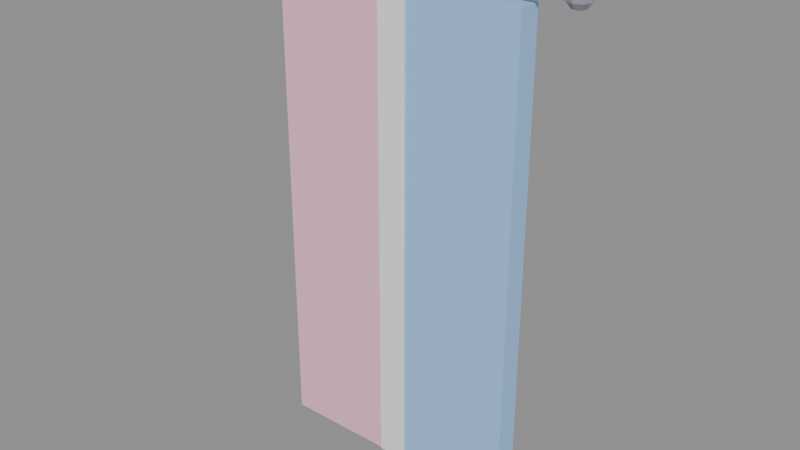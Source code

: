 # Source: KID_CORTINA_INF_v01.blend  (saved by Blender 4.2.66; exported with 4.5.12 LTS)
import bpy
from mathutils import Matrix  # noqa: F401  (used for matrix-valued properties, if any)

bpy.ops.wm.read_factory_settings(use_empty=True)
scene = bpy.context.scene
scene.name = 'Scene'

# ---- materials (node trees are filled in below, after node groups)
mat_polyroom_pbr = bpy.data.materials.new('Polyroom_PBR')

# ---- material node trees
mat_polyroom_pbr.use_nodes = True; mat_polyroom_pbr.node_tree.nodes.clear()
_N = mat_polyroom_pbr.node_tree.nodes; _L = mat_polyroom_pbr.node_tree.links
n0 = _N.new('ShaderNodeOutputMaterial'); n0.name = 'Material Output'; n0.location = (300, 0)
n1 = _N.new('ShaderNodeBsdfPrincipled'); n1.name = 'Principled BSDF'; n1.location = (0, 0)
n2 = _N.new('ShaderNodeVertexColor'); n2.name = 'Color Attribute'; n2.location = (-300, 0)
n2.layer_name = 'Color'
_L.new(n2.outputs[0], n1.inputs[0])
_L.new(n1.outputs[0], n0.inputs[0])
n0.is_active_output = True

# ---- meshes
me_kid_cortina_inf_v01 = bpy.data.meshes.new('KID_CORTINA_INF_v01')
me_kid_cortina_inf_v01.from_pydata([(-0.6, 0.02, 1.75), (0.6, 0.02, 1.75), (-0.6, 0.01414, 1.736), (0.6, 0.01414, 1.736), (-0.6, 0.0, 1.73), (0.6, 0.0, 1.73), (-0.6, -0.01414, 1.736), (0.6, -0.01414, 1.736), (-0.6, -0.02, 1.75), (0.6, -0.02, 1.75), (-0.6, -0.01414, 1.764), (0.6, -0.01414, 1.764), (-0.6, 0.0, 1.77), (0.6, 0.0, 1.77), (-0.6, 0.01414, 1.764), (0.6, 0.01414, 1.764), (-0.5834, 0.01663, 1.782), (-0.5731, 0.0269, 1.762), (-0.5731, 0.0269, 1.738), (-0.5834, 0.01663, 1.718), (-0.5765, 0.0, 1.782), (-0.562, 0.0, 1.762), (-0.562, 0.0, 1.738), (-0.5765, 0.0, 1.718), (-0.5834, -0.01663, 1.782), (-0.5731, -0.0269, 1.762), (-0.5731, -0.0269, 1.738), (-0.5834, -0.01663, 1.718), (-0.6, -0.02351, 1.782), (-0.6, -0.03804, 1.762), (-0.6, -0.03804, 1.738), (-0.6, -0.02351, 1.718), (-0.6166, -0.01663, 1.782), (-0.6269, -0.0269, 1.762), (-0.6269, -0.0269, 1.738), (-0.6166, -0.01663, 1.718), (-0.6, 0.0, 1.71), (-0.6, 0.0, 1.79), (-0.6235, 0.0, 1.782), (-0.638, 0.0, 1.762), (-0.638, 0.0, 1.738), (-0.6235, 0.0, 1.718), (-0.6166, 0.01663, 1.782), (-0.6269, 0.0269, 1.762), (-0.6269, 0.0269, 1.738), (-0.6166, 0.01663, 1.718), (-0.6, 0.02351, 1.782), (-0.6, 0.03804, 1.762), (-0.6, 0.03804, 1.738), (-0.6, 0.02351, 1.718), (0.6166, 0.01663, 1.782), (0.6269, 0.0269, 1.762), (0.6269, 0.0269, 1.738), (0.6166, 0.01663, 1.718), (0.6235, 0.0, 1.782), (0.638, 0.0, 1.762), (0.638, 0.0, 1.738), (0.6235, 0.0, 1.718), (0.6166, -0.01663, 1.782), (0.6269, -0.0269, 1.762), (0.6269, -0.0269, 1.738), (0.6166, -0.01663, 1.718), (0.6, -0.02351, 1.782), (0.6, -0.03804, 1.762), (0.6, -0.03804, 1.738), (0.6, -0.02351, 1.718), (0.5834, -0.01663, 1.782), (0.5731, -0.0269, 1.762), (0.5731, -0.0269, 1.738), (0.5834, -0.01663, 1.718), (0.6, 0.0, 1.71), (0.6, 0.0, 1.79), (0.5765, 0.0, 1.782), (0.562, 0.0, 1.762), (0.562, 0.0, 1.738), (0.5765, 0.0, 1.718), (0.5834, 0.01663, 1.782), (0.5731, 0.0269, 1.762), (0.5731, 0.0269, 1.738), (0.5834, 0.01663, 1.718), (0.6, 0.02351, 1.782), (0.6, 0.03804, 1.762), (0.6, 0.03804, 1.738), (0.6, 0.02351, 1.718), (-0.45, -0.04, 0.0), (-0.45, -0.04, 1.7), (-0.45, 0.04, 0.0), (-0.45, 0.04, 1.7), (-0.05, -0.04, 0.0), (-0.05, -0.04, 1.7), (-0.05, 0.04, 0.0), (-0.05, 0.04, 1.7), (0.05, -0.04, 0.0), (0.05, -0.04, 1.7), (0.05, 0.04, 0.0), (0.05, 0.04, 1.7), (0.45, -0.04, 0.0), (0.45, -0.04, 1.7), (0.45, 0.04, 0.0), (0.45, 0.04, 1.7), (-0.05, -0.045, 0.0), (-0.05, -0.045, 1.7), (-0.05, 0.045, 0.0), (-0.05, 0.045, 1.7), (0.05, -0.045, 0.0), (0.05, -0.045, 1.7), (0.05, 0.045, 0.0), (0.05, 0.045, 1.7)], [], [(0, 1, 3, 2), (2, 3, 5, 4), (4, 5, 7, 6), (6, 7, 9, 8), (8, 9, 11, 10), (10, 11, 13, 12), (3, 1, 15, 13, 11, 9, 7, 5), (12, 13, 15, 14), (14, 15, 1, 0), (0, 2, 4, 6, 8, 10, 12, 14), (36, 49, 19), (48, 47, 17, 18), (46, 37, 16), (49, 48, 18, 19), (47, 46, 16, 17), (19, 18, 22, 23), (17, 16, 20, 21), (36, 19, 23), (18, 17, 21, 22), (16, 37, 20), (23, 22, 26, 27), (21, 20, 24, 25), (36, 23, 27), (22, 21, 25, 26), (20, 37, 24), (27, 26, 30, 31), (25, 24, 28, 29), (36, 27, 31), (26, 25, 29, 30), (24, 37, 28), (31, 30, 34, 35), (29, 28, 32, 33), (36, 31, 35), (30, 29, 33, 34), (28, 37, 32), (35, 34, 40, 41), (33, 32, 38, 39), (36, 35, 41), (34, 33, 39, 40), (32, 37, 38), (41, 40, 44, 45), (39, 38, 42, 43), (36, 41, 45), (40, 39, 43, 44), (38, 37, 42), (45, 44, 48, 49), (43, 42, 46, 47), (36, 45, 49), (44, 43, 47, 48), (42, 37, 46), (83, 82, 52, 53), (81, 80, 50, 51), (70, 83, 53), (82, 81, 51, 52), (80, 71, 50), (50, 71, 54), (53, 52, 56, 57), (51, 50, 54, 55), (70, 53, 57), (52, 51, 55, 56), (54, 71, 58), (57, 56, 60, 61), (55, 54, 58, 59), (70, 57, 61), (56, 55, 59, 60), (58, 71, 62), (61, 60, 64, 65), (59, 58, 62, 63), (70, 61, 65), (60, 59, 63, 64), (62, 71, 66), (65, 64, 68, 69), (63, 62, 66, 67), (70, 65, 69), (64, 63, 67, 68), (66, 71, 72), (69, 68, 74, 75), (67, 66, 72, 73), (70, 69, 75), (68, 67, 73, 74), (72, 71, 76), (75, 74, 78, 79), (73, 72, 76, 77), (70, 75, 79), (74, 73, 77, 78), (76, 71, 80), (79, 78, 82, 83), (77, 76, 80, 81), (70, 79, 83), (78, 77, 81, 82), (84, 85, 87, 86), (86, 87, 91, 90), (90, 91, 89, 88), (88, 89, 85, 84), (86, 90, 88, 84), (91, 87, 85, 89), (92, 93, 95, 94), (94, 95, 99, 98), (98, 99, 97, 96), (96, 97, 93, 92), (94, 98, 96, 92), (99, 95, 93, 97), (100, 101, 103, 102), (102, 103, 107, 106), (106, 107, 105, 104), (104, 105, 101, 100), (102, 106, 104, 100), (107, 103, 101, 105)])
_uv = me_kid_cortina_inf_v01.uv_layers.new(name='UVMap')
_uv.uv.foreach_set('vector', [0.9889, 0.006143, 0.9889, 0.4278, 0.9839, 0.4278, 0.9839, 0.006143, 0.9716, 0.006143, 0.9716, 0.4278, 0.9667, 0.4278, 0.9667, 0.006143, 0.9667, 0.006143, 0.9667, 0.4278, 0.9617, 0.4278, 0.9617, 0.006143, 0.9939, 0.4401, 0.9939, 0.8617, 0.9889, 0.8617, 0.9889, 0.4401, 0.9889, 0.4401, 0.9889, 0.8617, 0.9839, 0.8617, 0.9839, 0.4401, 0.9617, 0.8617, 0.9617, 0.4401, 0.9667, 0.4401, 0.9667, 0.8617, 0.641, 0.6195, 0.6448, 0.6157, 0.6502, 0.6157, 0.654, 0.6195, 0.654, 0.6249, 0.6502, 0.6287, 0.6448, 0.6287, 0.641, 0.6249, 0.9667, 0.8617, 0.9667, 0.4401, 0.9716, 0.4401, 0.9716, 0.8617, 0.9939, 0.006143, 0.9939, 0.4278, 0.9889, 0.4278, 0.9889, 0.006143, 0.6287, 0.6249, 0.6249, 0.6287, 0.6195, 0.6287, 0.6157, 0.6249, 0.6157, 0.6195, 0.6195, 0.6157, 0.6249, 0.6157, 0.6287, 0.6195, 0.5131, 0.6234, 0.5055, 0.6265, 0.5055, 0.6202, 0.3902, 0.6314, 0.3902, 0.6228, 0.3997, 0.6228, 0.3997, 0.6314, 0.5331, 0.6265, 0.5407, 0.6234, 0.5375, 0.631, 0.3902, 0.6385, 0.3902, 0.6314, 0.3997, 0.6314, 0.396, 0.6385, 0.3902, 0.6228, 0.3902, 0.6157, 0.396, 0.6157, 0.3997, 0.6228, 0.1309, 0.6385, 0.1273, 0.6314, 0.1368, 0.6314, 0.1368, 0.6385, 0.1273, 0.6228, 0.1309, 0.6157, 0.1368, 0.6157, 0.1368, 0.6228, 0.5131, 0.6234, 0.5055, 0.6202, 0.51, 0.6157, 0.1273, 0.6314, 0.1273, 0.6228, 0.1368, 0.6228, 0.1368, 0.6314, 0.5375, 0.631, 0.5407, 0.6234, 0.5439, 0.631, 0.1368, 0.6385, 0.1368, 0.6314, 0.1462, 0.6314, 0.1426, 0.6385, 0.1368, 0.6228, 0.1368, 0.6157, 0.1426, 0.6157, 0.1462, 0.6228, 0.5131, 0.6234, 0.51, 0.6157, 0.5163, 0.6157, 0.1368, 0.6314, 0.1368, 0.6228, 0.1462, 0.6228, 0.1462, 0.6314, 0.5439, 0.631, 0.5407, 0.6234, 0.5483, 0.6265, 0.4156, 0.6385, 0.4119, 0.6314, 0.4214, 0.6314, 0.4214, 0.6385, 0.4119, 0.6228, 0.4156, 0.6157, 0.4214, 0.6157, 0.4214, 0.6228, 0.5131, 0.6234, 0.5163, 0.6157, 0.5208, 0.6202, 0.4119, 0.6314, 0.4119, 0.6228, 0.4214, 0.6228, 0.4214, 0.6314, 0.5483, 0.6265, 0.5407, 0.6234, 0.5483, 0.6202, 0.4214, 0.6385, 0.4214, 0.6314, 0.4308, 0.6314, 0.4272, 0.6385, 0.4214, 0.6228, 0.4214, 0.6157, 0.4272, 0.6157, 0.4308, 0.6228, 0.5131, 0.6234, 0.5208, 0.6202, 0.5208, 0.6265, 0.4214, 0.6314, 0.4214, 0.6228, 0.4308, 0.6228, 0.4308, 0.6314, 0.5483, 0.6202, 0.5407, 0.6234, 0.5439, 0.6157, 0.2908, 0.6385, 0.2872, 0.6314, 0.2966, 0.6314, 0.2966, 0.6385, 0.2872, 0.6228, 0.2908, 0.6157, 0.2966, 0.6157, 0.2966, 0.6228, 0.5131, 0.6234, 0.5208, 0.6265, 0.5163, 0.631, 0.2872, 0.6314, 0.2872, 0.6228, 0.2966, 0.6228, 0.2966, 0.6314, 0.5439, 0.6157, 0.5407, 0.6234, 0.5375, 0.6157, 0.2966, 0.6385, 0.2966, 0.6314, 0.3061, 0.6314, 0.3025, 0.6385, 0.2966, 0.6228, 0.2966, 0.6157, 0.3025, 0.6157, 0.3061, 0.6228, 0.5131, 0.6234, 0.5163, 0.631, 0.51, 0.631, 0.2966, 0.6314, 0.2966, 0.6228, 0.3061, 0.6228, 0.3061, 0.6314, 0.5375, 0.6157, 0.5407, 0.6234, 0.5331, 0.6202, 0.3844, 0.6385, 0.3808, 0.6314, 0.3902, 0.6314, 0.3902, 0.6385, 0.3808, 0.6228, 0.3844, 0.6157, 0.3902, 0.6157, 0.3902, 0.6228, 0.5131, 0.6234, 0.51, 0.631, 0.5055, 0.6265, 0.3808, 0.6314, 0.3808, 0.6228, 0.3902, 0.6228, 0.3902, 0.6314, 0.5331, 0.6202, 0.5407, 0.6234, 0.5331, 0.6265, 0.4526, 0.6385, 0.4526, 0.6314, 0.462, 0.6314, 0.4584, 0.6385, 0.4526, 0.6228, 0.4526, 0.6157, 0.4584, 0.6157, 0.462, 0.6228, 0.5682, 0.6234, 0.5606, 0.6265, 0.5606, 0.6202, 0.4526, 0.6314, 0.4526, 0.6228, 0.462, 0.6228, 0.462, 0.6314, 0.5882, 0.6265, 0.5958, 0.6234, 0.5926, 0.631, 0.5926, 0.631, 0.5958, 0.6234, 0.599, 0.631, 0.322, 0.6385, 0.3184, 0.6314, 0.3278, 0.6314, 0.3278, 0.6385, 0.3184, 0.6228, 0.322, 0.6157, 0.3278, 0.6157, 0.3278, 0.6228, 0.5682, 0.6234, 0.5606, 0.6202, 0.5651, 0.6157, 0.3184, 0.6314, 0.3184, 0.6228, 0.3278, 0.6228, 0.3278, 0.6314, 0.599, 0.631, 0.5958, 0.6234, 0.6034, 0.6265, 0.3278, 0.6385, 0.3278, 0.6314, 0.3373, 0.6314, 0.3337, 0.6385, 0.3278, 0.6228, 0.3278, 0.6157, 0.3337, 0.6157, 0.3373, 0.6228, 0.5682, 0.6234, 0.5651, 0.6157, 0.5714, 0.6157, 0.3278, 0.6314, 0.3278, 0.6228, 0.3373, 0.6228, 0.3373, 0.6314, 0.6034, 0.6265, 0.5958, 0.6234, 0.6034, 0.6202, 0.4779, 0.6385, 0.4743, 0.6314, 0.4838, 0.6314, 0.4838, 0.6385, 0.4743, 0.6228, 0.4779, 0.6157, 0.4838, 0.6157, 0.4838, 0.6228, 0.5682, 0.6234, 0.5714, 0.6157, 0.5759, 0.6202, 0.4743, 0.6314, 0.4743, 0.6228, 0.4838, 0.6228, 0.4838, 0.6314, 0.6034, 0.6202, 0.5958, 0.6234, 0.599, 0.6157, 0.4838, 0.6385, 0.4838, 0.6314, 0.4932, 0.6314, 0.4896, 0.6385, 0.4838, 0.6228, 0.4838, 0.6157, 0.4896, 0.6157, 0.4932, 0.6228, 0.5682, 0.6234, 0.5759, 0.6202, 0.5759, 0.6265, 0.4838, 0.6314, 0.4838, 0.6228, 0.4932, 0.6228, 0.4932, 0.6314, 0.599, 0.6157, 0.5958, 0.6234, 0.5926, 0.6157, 0.3532, 0.6385, 0.3496, 0.6314, 0.359, 0.6314, 0.359, 0.6385, 0.3496, 0.6228, 0.3532, 0.6157, 0.359, 0.6157, 0.359, 0.6228, 0.5682, 0.6234, 0.5759, 0.6265, 0.5714, 0.631, 0.3496, 0.6314, 0.3496, 0.6228, 0.359, 0.6228, 0.359, 0.6314, 0.5926, 0.6157, 0.5958, 0.6234, 0.5882, 0.6202, 0.359, 0.6385, 0.359, 0.6314, 0.3685, 0.6314, 0.3649, 0.6385, 0.359, 0.6228, 0.359, 0.6157, 0.3649, 0.6157, 0.3685, 0.6228, 0.5682, 0.6234, 0.5714, 0.631, 0.5651, 0.631, 0.359, 0.6314, 0.359, 0.6228, 0.3685, 0.6228, 0.3685, 0.6314, 0.5882, 0.6202, 0.5958, 0.6234, 0.5882, 0.6265, 0.4467, 0.6385, 0.4431, 0.6314, 0.4526, 0.6314, 0.4526, 0.6385, 0.4431, 0.6228, 0.4467, 0.6157, 0.4526, 0.6157, 0.4526, 0.6228, 0.5682, 0.6234, 0.5651, 0.631, 0.5606, 0.6265, 0.4431, 0.6314, 0.4431, 0.6228, 0.4526, 0.6228, 0.4526, 0.6314, 0.8001, 0.6034, 0.8001, 0.006143, 0.8282, 0.006143, 0.8282, 0.6034, 0.006143, 0.6034, 0.006143, 0.006143, 0.1467, 0.006143, 0.1467, 0.6034, 0.8405, 0.6034, 0.8405, 0.006143, 0.8686, 0.006143, 0.8686, 0.6034, 0.159, 0.6034, 0.159, 0.006143, 0.2995, 0.006143, 0.2995, 0.6034, 0.03425, 0.6157, 0.03425, 0.7563, 0.006143, 0.7563, 0.006143, 0.6157, 0.07465, 0.6157, 0.07465, 0.7563, 0.04654, 0.7563, 0.04654, 0.6157, 0.8809, 0.6034, 0.8809, 0.006143, 0.909, 0.006143, 0.909, 0.6034, 0.3118, 0.6034, 0.3118, 0.006143, 0.4523, 0.006143, 0.4523, 0.6034, 0.9213, 0.6034, 0.9213, 0.006143, 0.9494, 0.006143, 0.9494, 0.6034, 0.4646, 0.6034, 0.4646, 0.006143, 0.6052, 0.006143, 0.6052, 0.6034, 0.1871, 0.6157, 0.1871, 0.7563, 0.159, 0.7563, 0.159, 0.6157, 0.115, 0.6157, 0.115, 0.7563, 0.08693, 0.7563, 0.08693, 0.6157, 0.7123, 0.6034, 0.7123, 0.006143, 0.7439, 0.006143, 0.7439, 0.6034, 0.6175, 0.6034, 0.6175, 0.006143, 0.6526, 0.006143, 0.6526, 0.6034, 0.7562, 0.6034, 0.7562, 0.006143, 0.7878, 0.006143, 0.7878, 0.6034, 0.6649, 0.6034, 0.6649, 0.006143, 0.7, 0.006143, 0.7, 0.6034, 0.231, 0.6157, 0.231, 0.6509, 0.1994, 0.6509, 0.1994, 0.6157, 0.2749, 0.6157, 0.2749, 0.6509, 0.2433, 0.6509, 0.2433, 0.6157])
_ca = me_kid_cortina_inf_v01.color_attributes.new('Color', 'FLOAT_COLOR', 'POINT')
_ca.data.foreach_set('color', [0.72, 0.52, 0.34, 1.0, 0.72, 0.52, 0.34, 1.0, 0.72, 0.52, 0.34, 1.0, 0.72, 0.52, 0.34, 1.0, 0.72, 0.52, 0.34, 1.0, 0.72, 0.52, 0.34, 1.0, 0.72, 0.52, 0.34, 1.0, 0.72, 0.52, 0.34, 1.0, 0.72, 0.52, 0.34, 1.0, 0.72, 0.52, 0.34, 1.0, 0.72, 0.52, 0.34, 1.0, 0.72, 0.52, 0.34, 1.0, 0.72, 0.52, 0.34, 1.0, 0.72, 0.52, 0.34, 1.0, 0.72, 0.52, 0.34, 1.0, 0.72, 0.52, 0.34, 1.0, 0.3, 0.3, 0.35, 1.0, 0.3, 0.3, 0.35, 1.0, 0.3, 0.3, 0.35, 1.0, 0.3, 0.3, 0.35, 1.0, 0.3, 0.3, 0.35, 1.0, 0.3, 0.3, 0.35, 1.0, 0.3, 0.3, 0.35, 1.0, 0.3, 0.3, 0.35, 1.0, 0.3, 0.3, 0.35, 1.0, 0.3, 0.3, 0.35, 1.0, 0.3, 0.3, 0.35, 1.0, 0.3, 0.3, 0.35, 1.0, 0.3, 0.3, 0.35, 1.0, 0.3, 0.3, 0.35, 1.0, 0.3, 0.3, 0.35, 1.0, 0.3, 0.3, 0.35, 1.0, 0.3, 0.3, 0.35, 1.0, 0.3, 0.3, 0.35, 1.0, 0.3, 0.3, 0.35, 1.0, 0.3, 0.3, 0.35, 1.0, 0.3, 0.3, 0.35, 1.0, 0.3, 0.3, 0.35, 1.0, 0.3, 0.3, 0.35, 1.0, 0.3, 0.3, 0.35, 1.0, 0.3, 0.3, 0.35, 1.0, 0.3, 0.3, 0.35, 1.0, 0.3, 0.3, 0.35, 1.0, 0.3, 0.3, 0.35, 1.0, 0.3, 0.3, 0.35, 1.0, 0.3, 0.3, 0.35, 1.0, 0.3, 0.3, 0.35, 1.0, 0.3, 0.3, 0.35, 1.0, 0.3, 0.3, 0.35, 1.0, 0.3, 0.3, 0.35, 1.0, 0.3, 0.3, 0.35, 1.0, 0.3, 0.3, 0.35, 1.0, 0.3, 0.3, 0.35, 1.0, 0.3, 0.3, 0.35, 1.0, 0.3, 0.3, 0.35, 1.0, 0.3, 0.3, 0.35, 1.0, 0.3, 0.3, 0.35, 1.0, 0.3, 0.3, 0.35, 1.0, 0.3, 0.3, 0.35, 1.0, 0.3, 0.3, 0.35, 1.0, 0.3, 0.3, 0.35, 1.0, 0.3, 0.3, 0.35, 1.0, 0.3, 0.3, 0.35, 1.0, 0.3, 0.3, 0.35, 1.0, 0.3, 0.3, 0.35, 1.0, 0.3, 0.3, 0.35, 1.0, 0.3, 0.3, 0.35, 1.0, 0.3, 0.3, 0.35, 1.0, 0.3, 0.3, 0.35, 1.0, 0.3, 0.3, 0.35, 1.0, 0.3, 0.3, 0.35, 1.0, 0.3, 0.3, 0.35, 1.0, 0.3, 0.3, 0.35, 1.0, 0.3, 0.3, 0.35, 1.0, 0.3, 0.3, 0.35, 1.0, 0.3, 0.3, 0.35, 1.0, 0.3, 0.3, 0.35, 1.0, 0.3, 0.3, 0.35, 1.0, 0.3, 0.3, 0.35, 1.0, 0.3, 0.3, 0.35, 1.0, 0.3, 0.3, 0.35, 1.0, 0.3, 0.3, 0.35, 1.0, 0.3, 0.3, 0.35, 1.0, 0.3, 0.3, 0.35, 1.0, 0.96, 0.55, 0.65, 1.0, 0.96, 0.55, 0.65, 1.0, 0.96, 0.55, 0.65, 1.0, 0.96, 0.55, 0.65, 1.0, 0.96, 0.55, 0.65, 1.0, 0.96, 0.55, 0.65, 1.0, 0.96, 0.55, 0.65, 1.0, 0.96, 0.55, 0.65, 1.0, 0.35, 0.6, 0.95, 1.0, 0.35, 0.6, 0.95, 1.0, 0.35, 0.6, 0.95, 1.0, 0.35, 0.6, 0.95, 1.0, 0.35, 0.6, 0.95, 1.0, 0.35, 0.6, 0.95, 1.0, 0.35, 0.6, 0.95, 1.0, 0.35, 0.6, 0.95, 1.0, 0.95, 0.94, 0.9, 1.0, 0.95, 0.94, 0.9, 1.0, 0.95, 0.94, 0.9, 1.0, 0.95, 0.94, 0.9, 1.0, 0.95, 0.94, 0.9, 1.0, 0.95, 0.94, 0.9, 1.0, 0.95, 0.94, 0.9, 1.0, 0.95, 0.94, 0.9, 1.0])
me_kid_cortina_inf_v01.materials.append(mat_polyroom_pbr)
me_kid_cortina_inf_v01.update()

# ---- objects
ob_kid_cortina_inf_v01 = bpy.data.objects.new('KID_CORTINA_INF_v01', me_kid_cortina_inf_v01)

# ---- transforms, parenting, visibility, modifiers, constraints
ob_kid_cortina_inf_v01.location = (0.0, 0.0, 0.0)

# ---- collection membership
scene.collection.objects.link(ob_kid_cortina_inf_v01)

# ---- scene / render settings (as saved in the file)
scene.frame_start = 1; scene.frame_end = 250; scene.frame_set(1)
scene.render.engine = 'BLENDER_EEVEE_NEXT'
bpy.context.view_layer.update()

# ---- added for rendering (the .blend has no active camera and no usable light): camera, sun + grey world if the file has none
cam_auto = bpy.data.cameras.new('AutoCamera')
cam_auto.lens = 50.0
cam_auto.sensor_width = 36.0
cam_auto.clip_end = 1000.0
ob_auto_camera = bpy.data.objects.new('AutoCamera', cam_auto)
scene.collection.objects.link(ob_auto_camera)
ob_auto_camera.location = (2.03562, -2.44274, 2.52349)
ob_auto_camera.rotation_euler = (1.09748, -7.21219e-08, 0.694738)
scene.camera = ob_auto_camera
light_auto_sun = bpy.data.lights.new('AutoSun', 'SUN')
light_auto_sun.energy = 3.0
light_auto_sun.angle = 0.0523599
ob_auto_sun = bpy.data.objects.new('AutoSun', light_auto_sun)
scene.collection.objects.link(ob_auto_sun)
ob_auto_sun.rotation_euler = (0.872665, 0.174533, 0.523599)
if scene.world is None:
    world_auto = bpy.data.worlds.new('AutoWorld')
    world_auto.color = (0.3, 0.3, 0.3)
    scene.world = world_auto
bpy.context.view_layer.update()
